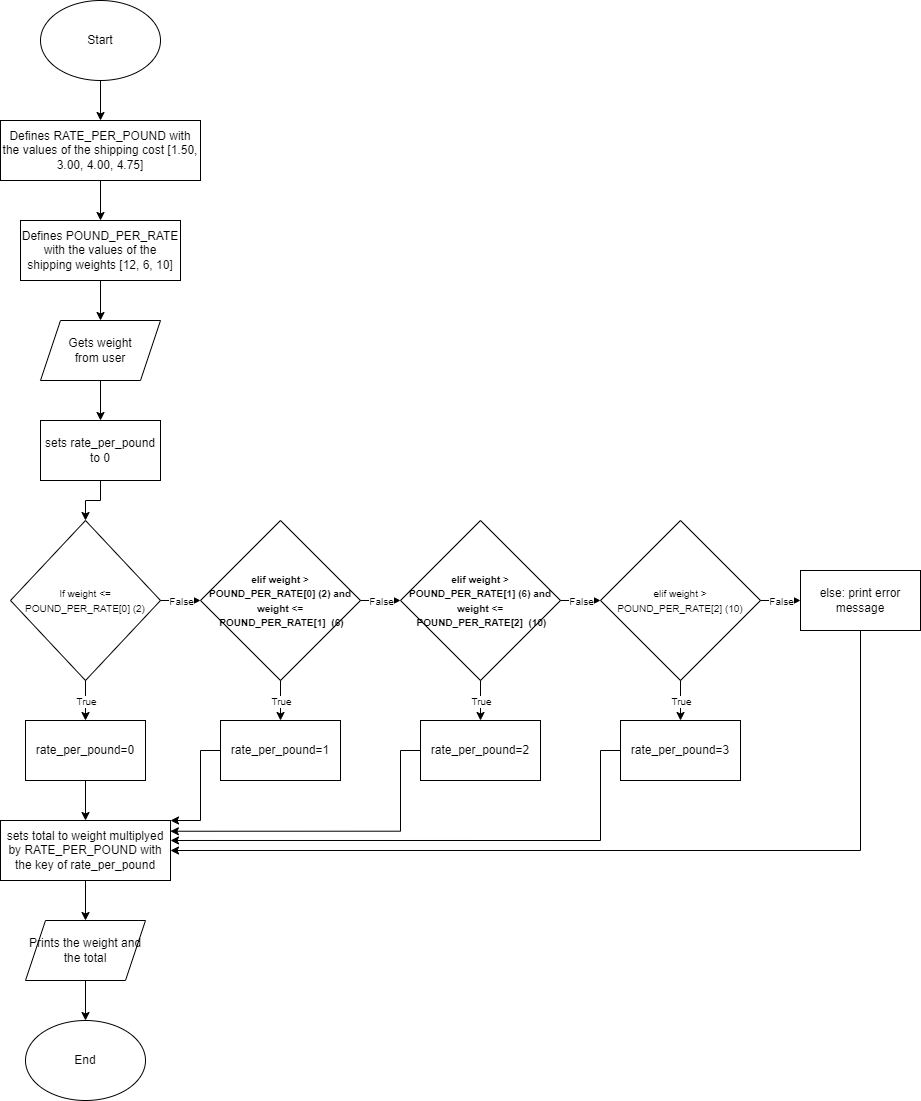

The diagram above was exported from draw.io. Its source (the exported page's mxGraphModel, read from the mxfile embedded in the PNG):
<mxGraphModel dx="1422" dy="762" grid="1" gridSize="10" guides="1" tooltips="1" connect="1" arrows="1" fold="1" page="1" pageScale="1" pageWidth="850" pageHeight="1100" math="0" shadow="0">
  <root>
    <mxCell id="0" />
    <mxCell id="1" parent="0" />
    <mxCell id="_esPN4GrzZ17uUZqDMNN-5" value="" style="edgeStyle=orthogonalEdgeStyle;rounded=0;orthogonalLoop=1;jettySize=auto;html=1;" edge="1" parent="1" source="_esPN4GrzZ17uUZqDMNN-1" target="_esPN4GrzZ17uUZqDMNN-2">
      <mxGeometry relative="1" as="geometry" />
    </mxCell>
    <mxCell id="_esPN4GrzZ17uUZqDMNN-1" value="Start" style="ellipse;whiteSpace=wrap;html=1;" vertex="1" parent="1">
      <mxGeometry x="360" width="120" height="80" as="geometry" />
    </mxCell>
    <mxCell id="_esPN4GrzZ17uUZqDMNN-6" value="" style="edgeStyle=orthogonalEdgeStyle;rounded=0;orthogonalLoop=1;jettySize=auto;html=1;" edge="1" parent="1" source="_esPN4GrzZ17uUZqDMNN-2" target="_esPN4GrzZ17uUZqDMNN-4">
      <mxGeometry relative="1" as="geometry" />
    </mxCell>
    <mxCell id="_esPN4GrzZ17uUZqDMNN-2" value="Defines RATE_PER_POUND with the values of the shipping cost [1.50, 3.00, 4.00, 4.75]" style="rounded=0;whiteSpace=wrap;html=1;" vertex="1" parent="1">
      <mxGeometry x="320" y="120" width="200" height="60" as="geometry" />
    </mxCell>
    <mxCell id="_esPN4GrzZ17uUZqDMNN-10" value="" style="edgeStyle=orthogonalEdgeStyle;rounded=0;orthogonalLoop=1;jettySize=auto;html=1;fontSize=10;" edge="1" parent="1" source="_esPN4GrzZ17uUZqDMNN-4" target="_esPN4GrzZ17uUZqDMNN-7">
      <mxGeometry relative="1" as="geometry" />
    </mxCell>
    <mxCell id="_esPN4GrzZ17uUZqDMNN-4" value="Defines POUND_PER_RATE with the values of the shipping weights [12, 6, 10]" style="rounded=0;whiteSpace=wrap;html=1;" vertex="1" parent="1">
      <mxGeometry x="340" y="220" width="160" height="60" as="geometry" />
    </mxCell>
    <mxCell id="_esPN4GrzZ17uUZqDMNN-11" value="" style="edgeStyle=orthogonalEdgeStyle;rounded=0;orthogonalLoop=1;jettySize=auto;html=1;fontSize=10;" edge="1" parent="1" source="_esPN4GrzZ17uUZqDMNN-7" target="_esPN4GrzZ17uUZqDMNN-8">
      <mxGeometry relative="1" as="geometry" />
    </mxCell>
    <mxCell id="_esPN4GrzZ17uUZqDMNN-7" value="Gets weight&lt;br&gt;from user" style="shape=parallelogram;perimeter=parallelogramPerimeter;whiteSpace=wrap;html=1;fixedSize=1;" vertex="1" parent="1">
      <mxGeometry x="360" y="320" width="120" height="60" as="geometry" />
    </mxCell>
    <mxCell id="_esPN4GrzZ17uUZqDMNN-15" value="" style="edgeStyle=orthogonalEdgeStyle;rounded=0;orthogonalLoop=1;jettySize=auto;html=1;fontSize=10;" edge="1" parent="1" source="_esPN4GrzZ17uUZqDMNN-8" target="_esPN4GrzZ17uUZqDMNN-9">
      <mxGeometry relative="1" as="geometry" />
    </mxCell>
    <mxCell id="_esPN4GrzZ17uUZqDMNN-8" value="sets rate_per_pound to 0" style="rounded=0;whiteSpace=wrap;html=1;" vertex="1" parent="1">
      <mxGeometry x="360" y="420" width="120" height="60" as="geometry" />
    </mxCell>
    <mxCell id="_esPN4GrzZ17uUZqDMNN-9" value="&lt;font style=&quot;font-size: 10px;&quot;&gt;If weight &amp;lt;= POUND_PER_RATE[0] (2)&lt;/font&gt;" style="rhombus;whiteSpace=wrap;html=1;" vertex="1" parent="1">
      <mxGeometry x="330" y="520" width="150" height="160" as="geometry" />
    </mxCell>
    <mxCell id="_esPN4GrzZ17uUZqDMNN-38" value="" style="edgeStyle=orthogonalEdgeStyle;rounded=0;orthogonalLoop=1;jettySize=auto;html=1;fontSize=12;" edge="1" parent="1" source="_esPN4GrzZ17uUZqDMNN-12" target="_esPN4GrzZ17uUZqDMNN-37">
      <mxGeometry relative="1" as="geometry" />
    </mxCell>
    <mxCell id="_esPN4GrzZ17uUZqDMNN-12" value="&lt;font style=&quot;font-size: 12px;&quot;&gt;rate_per_pound=0&lt;/font&gt;" style="rounded=0;whiteSpace=wrap;html=1;fontSize=12;" vertex="1" parent="1">
      <mxGeometry x="345" y="720" width="120" height="60" as="geometry" />
    </mxCell>
    <mxCell id="_esPN4GrzZ17uUZqDMNN-13" value="" style="endArrow=classic;html=1;rounded=0;fontSize=10;entryX=0.5;entryY=0;entryDx=0;entryDy=0;exitX=0.5;exitY=1;exitDx=0;exitDy=0;" edge="1" parent="1" source="_esPN4GrzZ17uUZqDMNN-9" target="_esPN4GrzZ17uUZqDMNN-12">
      <mxGeometry relative="1" as="geometry">
        <mxPoint x="80" y="680" as="sourcePoint" />
        <mxPoint x="350" y="630" as="targetPoint" />
      </mxGeometry>
    </mxCell>
    <mxCell id="_esPN4GrzZ17uUZqDMNN-14" value="True" style="edgeLabel;resizable=0;html=1;align=center;verticalAlign=middle;fontSize=10;" connectable="0" vertex="1" parent="_esPN4GrzZ17uUZqDMNN-13">
      <mxGeometry relative="1" as="geometry" />
    </mxCell>
    <mxCell id="_esPN4GrzZ17uUZqDMNN-16" value="" style="endArrow=classic;html=1;rounded=0;fontSize=10;exitX=1;exitY=0.5;exitDx=0;exitDy=0;entryX=0;entryY=0.5;entryDx=0;entryDy=0;" edge="1" parent="1" source="_esPN4GrzZ17uUZqDMNN-9" target="_esPN4GrzZ17uUZqDMNN-18">
      <mxGeometry relative="1" as="geometry">
        <mxPoint x="250" y="630" as="sourcePoint" />
        <mxPoint x="420" y="680" as="targetPoint" />
      </mxGeometry>
    </mxCell>
    <mxCell id="_esPN4GrzZ17uUZqDMNN-17" value="False" style="edgeLabel;resizable=0;html=1;align=center;verticalAlign=middle;fontSize=10;" connectable="0" vertex="1" parent="_esPN4GrzZ17uUZqDMNN-16">
      <mxGeometry relative="1" as="geometry" />
    </mxCell>
    <mxCell id="_esPN4GrzZ17uUZqDMNN-18" value="&lt;font style=&quot;&quot;&gt;&lt;b style=&quot;font-size: 10px;&quot;&gt;elif weight &amp;gt; POUND_PER_RATE[0] (2) and &lt;/b&gt;&lt;span style=&quot;font-size: 10px;&quot;&gt;&lt;b&gt;weight &amp;lt;=&lt;/b&gt;&lt;/span&gt;&lt;br&gt;&lt;b style=&quot;font-size: 10px;&quot;&gt;&amp;nbsp;POUND_PER_RATE[1]&amp;nbsp; (6)&lt;/b&gt;&lt;/font&gt;" style="rhombus;whiteSpace=wrap;html=1;" vertex="1" parent="1">
      <mxGeometry x="520" y="520" width="160" height="160" as="geometry" />
    </mxCell>
    <mxCell id="_esPN4GrzZ17uUZqDMNN-39" style="edgeStyle=orthogonalEdgeStyle;rounded=0;orthogonalLoop=1;jettySize=auto;html=1;entryX=1;entryY=0;entryDx=0;entryDy=0;fontSize=12;" edge="1" parent="1" source="_esPN4GrzZ17uUZqDMNN-19" target="_esPN4GrzZ17uUZqDMNN-37">
      <mxGeometry relative="1" as="geometry">
        <Array as="points">
          <mxPoint x="520" y="750" />
          <mxPoint x="520" y="820" />
        </Array>
      </mxGeometry>
    </mxCell>
    <mxCell id="_esPN4GrzZ17uUZqDMNN-19" value="&lt;font style=&quot;font-size: 12px;&quot;&gt;rate_per_pound=1&lt;/font&gt;" style="rounded=0;whiteSpace=wrap;html=1;fontSize=12;" vertex="1" parent="1">
      <mxGeometry x="540" y="720" width="120" height="60" as="geometry" />
    </mxCell>
    <mxCell id="_esPN4GrzZ17uUZqDMNN-20" value="" style="endArrow=classic;html=1;rounded=0;fontSize=10;entryX=0.5;entryY=0;entryDx=0;entryDy=0;exitX=0.5;exitY=1;exitDx=0;exitDy=0;" edge="1" parent="1" source="_esPN4GrzZ17uUZqDMNN-18" target="_esPN4GrzZ17uUZqDMNN-19">
      <mxGeometry relative="1" as="geometry">
        <mxPoint x="80" y="740" as="sourcePoint" />
        <mxPoint x="350" y="790" as="targetPoint" />
      </mxGeometry>
    </mxCell>
    <mxCell id="_esPN4GrzZ17uUZqDMNN-21" value="True" style="edgeLabel;resizable=0;html=1;align=center;verticalAlign=middle;fontSize=10;" connectable="0" vertex="1" parent="_esPN4GrzZ17uUZqDMNN-20">
      <mxGeometry relative="1" as="geometry" />
    </mxCell>
    <mxCell id="_esPN4GrzZ17uUZqDMNN-22" value="" style="endArrow=classic;html=1;rounded=0;fontSize=10;exitX=1;exitY=0.5;exitDx=0;exitDy=0;entryX=0;entryY=0.5;entryDx=0;entryDy=0;" edge="1" parent="1" source="_esPN4GrzZ17uUZqDMNN-18" target="_esPN4GrzZ17uUZqDMNN-24">
      <mxGeometry relative="1" as="geometry">
        <mxPoint x="250" y="790" as="sourcePoint" />
        <mxPoint x="420" y="840" as="targetPoint" />
      </mxGeometry>
    </mxCell>
    <mxCell id="_esPN4GrzZ17uUZqDMNN-23" value="False" style="edgeLabel;resizable=0;html=1;align=center;verticalAlign=middle;fontSize=10;" connectable="0" vertex="1" parent="_esPN4GrzZ17uUZqDMNN-22">
      <mxGeometry relative="1" as="geometry" />
    </mxCell>
    <mxCell id="_esPN4GrzZ17uUZqDMNN-24" value="&lt;font style=&quot;&quot;&gt;&lt;b style=&quot;font-size: 10px;&quot;&gt;elif weight &amp;gt; POUND_PER_RATE[1] (6) and &lt;/b&gt;&lt;span style=&quot;font-size: 10px;&quot;&gt;&lt;b&gt;weight &amp;lt;=&lt;/b&gt;&lt;/span&gt;&lt;br&gt;&lt;b style=&quot;font-size: 10px;&quot;&gt;&amp;nbsp;POUND_PER_RATE[2]&amp;nbsp; (10)&lt;/b&gt;&lt;/font&gt;" style="rhombus;whiteSpace=wrap;html=1;" vertex="1" parent="1">
      <mxGeometry x="720" y="520" width="160" height="160" as="geometry" />
    </mxCell>
    <mxCell id="_esPN4GrzZ17uUZqDMNN-40" style="edgeStyle=orthogonalEdgeStyle;rounded=0;orthogonalLoop=1;jettySize=auto;html=1;fontSize=12;entryX=0.999;entryY=0.179;entryDx=0;entryDy=0;entryPerimeter=0;" edge="1" parent="1" source="_esPN4GrzZ17uUZqDMNN-25" target="_esPN4GrzZ17uUZqDMNN-37">
      <mxGeometry relative="1" as="geometry">
        <mxPoint x="510" y="830" as="targetPoint" />
        <Array as="points">
          <mxPoint x="720" y="750" />
          <mxPoint x="720" y="831" />
        </Array>
      </mxGeometry>
    </mxCell>
    <mxCell id="_esPN4GrzZ17uUZqDMNN-25" value="&lt;font style=&quot;font-size: 12px;&quot;&gt;rate_per_pound=2&lt;/font&gt;" style="rounded=0;whiteSpace=wrap;html=1;fontSize=12;" vertex="1" parent="1">
      <mxGeometry x="740" y="720" width="120" height="60" as="geometry" />
    </mxCell>
    <mxCell id="_esPN4GrzZ17uUZqDMNN-26" value="" style="endArrow=classic;html=1;rounded=0;fontSize=10;entryX=0.5;entryY=0;entryDx=0;entryDy=0;exitX=0.5;exitY=1;exitDx=0;exitDy=0;" edge="1" parent="1" source="_esPN4GrzZ17uUZqDMNN-24" target="_esPN4GrzZ17uUZqDMNN-25">
      <mxGeometry relative="1" as="geometry">
        <mxPoint x="80" y="800" as="sourcePoint" />
        <mxPoint x="350" y="950" as="targetPoint" />
      </mxGeometry>
    </mxCell>
    <mxCell id="_esPN4GrzZ17uUZqDMNN-27" value="True" style="edgeLabel;resizable=0;html=1;align=center;verticalAlign=middle;fontSize=10;" connectable="0" vertex="1" parent="_esPN4GrzZ17uUZqDMNN-26">
      <mxGeometry relative="1" as="geometry" />
    </mxCell>
    <mxCell id="_esPN4GrzZ17uUZqDMNN-28" value="" style="endArrow=classic;html=1;rounded=0;fontSize=10;entryX=0;entryY=0.5;entryDx=0;entryDy=0;" edge="1" parent="1" target="_esPN4GrzZ17uUZqDMNN-30">
      <mxGeometry relative="1" as="geometry">
        <mxPoint x="880" y="600" as="sourcePoint" />
        <mxPoint x="420" y="1000" as="targetPoint" />
      </mxGeometry>
    </mxCell>
    <mxCell id="_esPN4GrzZ17uUZqDMNN-29" value="False" style="edgeLabel;resizable=0;html=1;align=center;verticalAlign=middle;fontSize=10;" connectable="0" vertex="1" parent="_esPN4GrzZ17uUZqDMNN-28">
      <mxGeometry relative="1" as="geometry" />
    </mxCell>
    <mxCell id="_esPN4GrzZ17uUZqDMNN-30" value="&lt;font style=&quot;font-size: 10px;&quot;&gt;elif weight &amp;gt; POUND_PER_RATE[2] (10)&lt;/font&gt;" style="rhombus;whiteSpace=wrap;html=1;" vertex="1" parent="1">
      <mxGeometry x="920" y="520" width="160" height="160" as="geometry" />
    </mxCell>
    <mxCell id="_esPN4GrzZ17uUZqDMNN-41" style="edgeStyle=orthogonalEdgeStyle;rounded=0;orthogonalLoop=1;jettySize=auto;html=1;fontSize=12;entryX=1;entryY=0.333;entryDx=0;entryDy=0;entryPerimeter=0;" edge="1" parent="1" source="_esPN4GrzZ17uUZqDMNN-31" target="_esPN4GrzZ17uUZqDMNN-37">
      <mxGeometry relative="1" as="geometry">
        <mxPoint x="500" y="840" as="targetPoint" />
        <Array as="points">
          <mxPoint x="920" y="750" />
          <mxPoint x="920" y="840" />
        </Array>
      </mxGeometry>
    </mxCell>
    <mxCell id="_esPN4GrzZ17uUZqDMNN-31" value="&lt;font style=&quot;font-size: 12px;&quot;&gt;rate_per_pound=3&lt;/font&gt;" style="rounded=0;whiteSpace=wrap;html=1;fontSize=12;" vertex="1" parent="1">
      <mxGeometry x="940" y="720" width="120" height="60" as="geometry" />
    </mxCell>
    <mxCell id="_esPN4GrzZ17uUZqDMNN-32" value="" style="endArrow=classic;html=1;rounded=0;fontSize=10;exitX=0.5;exitY=1;exitDx=0;exitDy=0;" edge="1" parent="1" source="_esPN4GrzZ17uUZqDMNN-30" target="_esPN4GrzZ17uUZqDMNN-31">
      <mxGeometry relative="1" as="geometry">
        <mxPoint x="80" y="860" as="sourcePoint" />
        <mxPoint x="350" y="1110" as="targetPoint" />
      </mxGeometry>
    </mxCell>
    <mxCell id="_esPN4GrzZ17uUZqDMNN-33" value="True" style="edgeLabel;resizable=0;html=1;align=center;verticalAlign=middle;fontSize=10;" connectable="0" vertex="1" parent="_esPN4GrzZ17uUZqDMNN-32">
      <mxGeometry relative="1" as="geometry" />
    </mxCell>
    <mxCell id="_esPN4GrzZ17uUZqDMNN-34" value="" style="endArrow=classic;html=1;rounded=0;fontSize=10;exitX=1;exitY=0.5;exitDx=0;exitDy=0;entryX=0;entryY=0.5;entryDx=0;entryDy=0;" edge="1" parent="1" source="_esPN4GrzZ17uUZqDMNN-30" target="_esPN4GrzZ17uUZqDMNN-36">
      <mxGeometry relative="1" as="geometry">
        <mxPoint x="250" y="1110" as="sourcePoint" />
        <mxPoint x="420" y="1160" as="targetPoint" />
      </mxGeometry>
    </mxCell>
    <mxCell id="_esPN4GrzZ17uUZqDMNN-35" value="False" style="edgeLabel;resizable=0;html=1;align=center;verticalAlign=middle;fontSize=10;" connectable="0" vertex="1" parent="_esPN4GrzZ17uUZqDMNN-34">
      <mxGeometry relative="1" as="geometry" />
    </mxCell>
    <mxCell id="_esPN4GrzZ17uUZqDMNN-42" style="edgeStyle=orthogonalEdgeStyle;rounded=0;orthogonalLoop=1;jettySize=auto;html=1;fontSize=12;entryX=1;entryY=0.5;entryDx=0;entryDy=0;" edge="1" parent="1" source="_esPN4GrzZ17uUZqDMNN-36" target="_esPN4GrzZ17uUZqDMNN-37">
      <mxGeometry relative="1" as="geometry">
        <mxPoint x="470" y="850" as="targetPoint" />
        <Array as="points">
          <mxPoint x="1180" y="850" />
        </Array>
      </mxGeometry>
    </mxCell>
    <mxCell id="_esPN4GrzZ17uUZqDMNN-36" value="else: print error message" style="rounded=0;whiteSpace=wrap;html=1;fontSize=12;" vertex="1" parent="1">
      <mxGeometry x="1120" y="570" width="120" height="60" as="geometry" />
    </mxCell>
    <mxCell id="_esPN4GrzZ17uUZqDMNN-45" value="" style="edgeStyle=orthogonalEdgeStyle;rounded=0;orthogonalLoop=1;jettySize=auto;html=1;fontSize=12;" edge="1" parent="1" source="_esPN4GrzZ17uUZqDMNN-37" target="_esPN4GrzZ17uUZqDMNN-44">
      <mxGeometry relative="1" as="geometry" />
    </mxCell>
    <mxCell id="_esPN4GrzZ17uUZqDMNN-37" value="sets total to weight multiplyed by RATE_PER_POUND with the key of rate_per_pound" style="rounded=0;whiteSpace=wrap;html=1;fontSize=12;" vertex="1" parent="1">
      <mxGeometry x="320" y="820" width="170" height="60" as="geometry" />
    </mxCell>
    <mxCell id="_esPN4GrzZ17uUZqDMNN-47" value="" style="edgeStyle=orthogonalEdgeStyle;rounded=0;orthogonalLoop=1;jettySize=auto;html=1;fontSize=12;" edge="1" parent="1" source="_esPN4GrzZ17uUZqDMNN-44" target="_esPN4GrzZ17uUZqDMNN-46">
      <mxGeometry relative="1" as="geometry" />
    </mxCell>
    <mxCell id="_esPN4GrzZ17uUZqDMNN-44" value="Prints the weight and the total" style="shape=parallelogram;perimeter=parallelogramPerimeter;whiteSpace=wrap;html=1;fixedSize=1;fontSize=12;" vertex="1" parent="1">
      <mxGeometry x="345" y="920" width="120" height="60" as="geometry" />
    </mxCell>
    <mxCell id="_esPN4GrzZ17uUZqDMNN-46" value="End" style="ellipse;whiteSpace=wrap;html=1;fontSize=12;" vertex="1" parent="1">
      <mxGeometry x="345" y="1020" width="120" height="80" as="geometry" />
    </mxCell>
  </root>
</mxGraphModel>